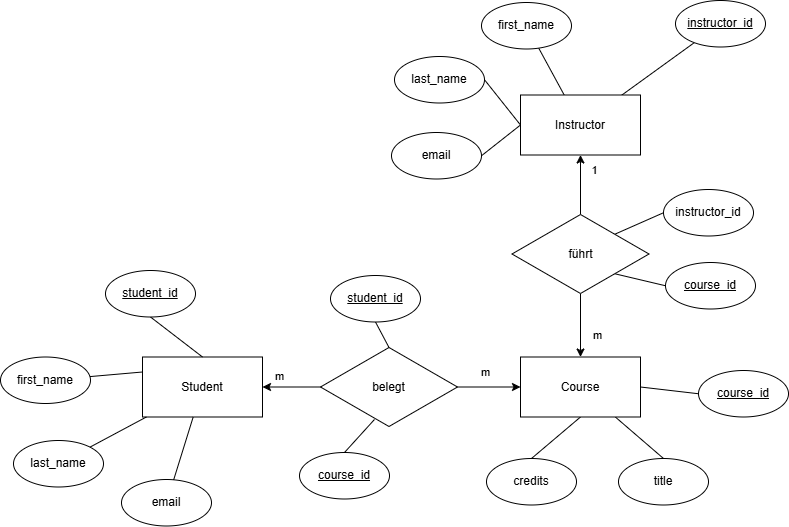

The diagram above was exported from draw.io. Its source (the exported page's mxGraphModel, read from the mxfile embedded in the PNG):
<mxGraphModel dx="1464" dy="706" grid="0" gridSize="10" guides="1" tooltips="1" connect="1" arrows="1" fold="1" page="0" pageScale="1" pageWidth="827" pageHeight="1169" math="0" shadow="0">
  <root>
    <mxCell id="0" />
    <mxCell id="1" parent="0" />
    <mxCell id="yxzm836tuz2XcSxSmq_4-6" value="" style="edgeStyle=orthogonalEdgeStyle;rounded=0;orthogonalLoop=1;jettySize=auto;html=1;" edge="1" parent="1" source="yxzm836tuz2XcSxSmq_4-2" target="yxzm836tuz2XcSxSmq_4-5">
      <mxGeometry relative="1" as="geometry" />
    </mxCell>
    <mxCell id="yxzm836tuz2XcSxSmq_4-10" value="m" style="edgeLabel;html=1;align=center;verticalAlign=middle;resizable=0;points=[];" vertex="1" connectable="0" parent="yxzm836tuz2XcSxSmq_4-6">
      <mxGeometry x="0.1969" y="-2" relative="1" as="geometry">
        <mxPoint x="18" y="3" as="offset" />
      </mxGeometry>
    </mxCell>
    <mxCell id="yxzm836tuz2XcSxSmq_4-8" value="" style="edgeStyle=orthogonalEdgeStyle;rounded=0;orthogonalLoop=1;jettySize=auto;html=1;" edge="1" parent="1" source="yxzm836tuz2XcSxSmq_4-2" target="yxzm836tuz2XcSxSmq_4-7">
      <mxGeometry relative="1" as="geometry" />
    </mxCell>
    <mxCell id="yxzm836tuz2XcSxSmq_4-9" value="1" style="edgeLabel;html=1;align=center;verticalAlign=middle;resizable=0;points=[];" vertex="1" connectable="0" parent="yxzm836tuz2XcSxSmq_4-8">
      <mxGeometry x="0.2437" y="1" relative="1" as="geometry">
        <mxPoint x="14" y="-8" as="offset" />
      </mxGeometry>
    </mxCell>
    <mxCell id="yxzm836tuz2XcSxSmq_4-29" style="rounded=0;orthogonalLoop=1;jettySize=auto;html=1;exitX=1;exitY=0;exitDx=0;exitDy=0;entryX=0;entryY=0.5;entryDx=0;entryDy=0;endArrow=none;endFill=0;" edge="1" parent="1" source="yxzm836tuz2XcSxSmq_4-2" target="yxzm836tuz2XcSxSmq_4-28">
      <mxGeometry relative="1" as="geometry" />
    </mxCell>
    <mxCell id="yxzm836tuz2XcSxSmq_4-31" style="rounded=0;orthogonalLoop=1;jettySize=auto;html=1;exitX=1;exitY=1;exitDx=0;exitDy=0;entryX=0;entryY=0.5;entryDx=0;entryDy=0;endArrow=none;endFill=0;" edge="1" parent="1" source="yxzm836tuz2XcSxSmq_4-2" target="yxzm836tuz2XcSxSmq_4-30">
      <mxGeometry relative="1" as="geometry" />
    </mxCell>
    <mxCell id="yxzm836tuz2XcSxSmq_4-2" value="führt" style="rhombus;whiteSpace=wrap;html=1;" vertex="1" parent="1">
      <mxGeometry x="344.5" y="429" width="137" height="79" as="geometry" />
    </mxCell>
    <mxCell id="yxzm836tuz2XcSxSmq_4-33" style="rounded=0;orthogonalLoop=1;jettySize=auto;html=1;exitX=1;exitY=0.5;exitDx=0;exitDy=0;entryX=0;entryY=0.5;entryDx=0;entryDy=0;endArrow=none;endFill=0;" edge="1" parent="1" source="yxzm836tuz2XcSxSmq_4-5" target="yxzm836tuz2XcSxSmq_4-32">
      <mxGeometry relative="1" as="geometry" />
    </mxCell>
    <mxCell id="yxzm836tuz2XcSxSmq_4-35" style="rounded=0;orthogonalLoop=1;jettySize=auto;html=1;entryX=0.5;entryY=0;entryDx=0;entryDy=0;endArrow=none;endFill=0;" edge="1" parent="1" source="yxzm836tuz2XcSxSmq_4-5" target="yxzm836tuz2XcSxSmq_4-34">
      <mxGeometry relative="1" as="geometry" />
    </mxCell>
    <mxCell id="yxzm836tuz2XcSxSmq_4-37" style="rounded=0;orthogonalLoop=1;jettySize=auto;html=1;exitX=0.5;exitY=1;exitDx=0;exitDy=0;entryX=0.5;entryY=0;entryDx=0;entryDy=0;endArrow=none;endFill=0;" edge="1" parent="1" source="yxzm836tuz2XcSxSmq_4-5" target="yxzm836tuz2XcSxSmq_4-36">
      <mxGeometry relative="1" as="geometry" />
    </mxCell>
    <mxCell id="yxzm836tuz2XcSxSmq_4-5" value="Course" style="whiteSpace=wrap;html=1;" vertex="1" parent="1">
      <mxGeometry x="353" y="571.5" width="120" height="60" as="geometry" />
    </mxCell>
    <mxCell id="yxzm836tuz2XcSxSmq_4-20" value="" style="rounded=0;orthogonalLoop=1;jettySize=auto;html=1;endArrow=none;endFill=0;" edge="1" parent="1" source="yxzm836tuz2XcSxSmq_4-7" target="yxzm836tuz2XcSxSmq_4-19">
      <mxGeometry relative="1" as="geometry" />
    </mxCell>
    <mxCell id="yxzm836tuz2XcSxSmq_4-22" style="rounded=0;orthogonalLoop=1;jettySize=auto;html=1;endArrow=none;endFill=0;" edge="1" parent="1" source="yxzm836tuz2XcSxSmq_4-7" target="yxzm836tuz2XcSxSmq_4-21">
      <mxGeometry relative="1" as="geometry" />
    </mxCell>
    <mxCell id="yxzm836tuz2XcSxSmq_4-27" style="rounded=0;orthogonalLoop=1;jettySize=auto;html=1;exitX=0;exitY=0.5;exitDx=0;exitDy=0;entryX=1;entryY=0.5;entryDx=0;entryDy=0;endArrow=none;endFill=0;" edge="1" parent="1" source="yxzm836tuz2XcSxSmq_4-7" target="yxzm836tuz2XcSxSmq_4-25">
      <mxGeometry relative="1" as="geometry" />
    </mxCell>
    <mxCell id="yxzm836tuz2XcSxSmq_4-7" value="Instructor" style="whiteSpace=wrap;html=1;" vertex="1" parent="1">
      <mxGeometry x="353" y="309.5" width="120" height="60" as="geometry" />
    </mxCell>
    <mxCell id="yxzm836tuz2XcSxSmq_4-12" style="edgeStyle=orthogonalEdgeStyle;rounded=0;orthogonalLoop=1;jettySize=auto;html=1;exitX=1;exitY=0.5;exitDx=0;exitDy=0;entryX=0;entryY=0.5;entryDx=0;entryDy=0;" edge="1" parent="1" source="yxzm836tuz2XcSxSmq_4-11" target="yxzm836tuz2XcSxSmq_4-5">
      <mxGeometry relative="1" as="geometry" />
    </mxCell>
    <mxCell id="yxzm836tuz2XcSxSmq_4-13" value="m" style="edgeLabel;html=1;align=center;verticalAlign=middle;resizable=0;points=[];" vertex="1" connectable="0" parent="yxzm836tuz2XcSxSmq_4-12">
      <mxGeometry x="-0.1429" y="3" relative="1" as="geometry">
        <mxPoint y="-12" as="offset" />
      </mxGeometry>
    </mxCell>
    <mxCell id="yxzm836tuz2XcSxSmq_4-15" value="" style="edgeStyle=orthogonalEdgeStyle;rounded=0;orthogonalLoop=1;jettySize=auto;html=1;" edge="1" parent="1" source="yxzm836tuz2XcSxSmq_4-11" target="yxzm836tuz2XcSxSmq_4-14">
      <mxGeometry relative="1" as="geometry" />
    </mxCell>
    <mxCell id="yxzm836tuz2XcSxSmq_4-18" value="m" style="edgeLabel;html=1;align=center;verticalAlign=middle;resizable=0;points=[];" vertex="1" connectable="0" parent="yxzm836tuz2XcSxSmq_4-15">
      <mxGeometry x="0.0345" y="4" relative="1" as="geometry">
        <mxPoint x="-12" y="-15" as="offset" />
      </mxGeometry>
    </mxCell>
    <mxCell id="yxzm836tuz2XcSxSmq_4-11" value="belegt" style="rhombus;whiteSpace=wrap;html=1;" vertex="1" parent="1">
      <mxGeometry x="153" y="562" width="137" height="79" as="geometry" />
    </mxCell>
    <mxCell id="yxzm836tuz2XcSxSmq_4-14" value="Student" style="whiteSpace=wrap;html=1;" vertex="1" parent="1">
      <mxGeometry x="-25" y="571.5" width="120" height="60" as="geometry" />
    </mxCell>
    <mxCell id="yxzm836tuz2XcSxSmq_4-19" value="&lt;u&gt;instructor_id&lt;/u&gt;" style="ellipse;whiteSpace=wrap;html=1;" vertex="1" parent="1">
      <mxGeometry x="508" y="215" width="90" height="46.5" as="geometry" />
    </mxCell>
    <mxCell id="yxzm836tuz2XcSxSmq_4-21" value="first_name" style="ellipse;whiteSpace=wrap;html=1;" vertex="1" parent="1">
      <mxGeometry x="314" y="217" width="90" height="46.5" as="geometry" />
    </mxCell>
    <mxCell id="yxzm836tuz2XcSxSmq_4-24" style="rounded=0;orthogonalLoop=1;jettySize=auto;html=1;exitX=1;exitY=0.5;exitDx=0;exitDy=0;entryX=0;entryY=0.5;entryDx=0;entryDy=0;endArrow=none;endFill=0;" edge="1" parent="1" source="yxzm836tuz2XcSxSmq_4-23" target="yxzm836tuz2XcSxSmq_4-7">
      <mxGeometry relative="1" as="geometry" />
    </mxCell>
    <mxCell id="yxzm836tuz2XcSxSmq_4-23" value="last_name" style="ellipse;whiteSpace=wrap;html=1;" vertex="1" parent="1">
      <mxGeometry x="227" y="271" width="90" height="46.5" as="geometry" />
    </mxCell>
    <mxCell id="yxzm836tuz2XcSxSmq_4-25" value="email" style="ellipse;whiteSpace=wrap;html=1;" vertex="1" parent="1">
      <mxGeometry x="224" y="347" width="90" height="46.5" as="geometry" />
    </mxCell>
    <mxCell id="yxzm836tuz2XcSxSmq_4-28" value="instructor_id" style="ellipse;whiteSpace=wrap;html=1;" vertex="1" parent="1">
      <mxGeometry x="496" y="404" width="90" height="46.5" as="geometry" />
    </mxCell>
    <mxCell id="yxzm836tuz2XcSxSmq_4-30" value="&lt;u&gt;course_id&lt;/u&gt;" style="ellipse;whiteSpace=wrap;html=1;" vertex="1" parent="1">
      <mxGeometry x="498" y="477" width="90" height="46.5" as="geometry" />
    </mxCell>
    <mxCell id="yxzm836tuz2XcSxSmq_4-32" value="&lt;u&gt;course_id&lt;/u&gt;" style="ellipse;whiteSpace=wrap;html=1;" vertex="1" parent="1">
      <mxGeometry x="531" y="585" width="90" height="46.5" as="geometry" />
    </mxCell>
    <mxCell id="yxzm836tuz2XcSxSmq_4-34" value="title" style="ellipse;whiteSpace=wrap;html=1;" vertex="1" parent="1">
      <mxGeometry x="451" y="673" width="90" height="46.5" as="geometry" />
    </mxCell>
    <mxCell id="yxzm836tuz2XcSxSmq_4-36" value="credits" style="ellipse;whiteSpace=wrap;html=1;" vertex="1" parent="1">
      <mxGeometry x="319" y="673" width="90" height="46.5" as="geometry" />
    </mxCell>
    <mxCell id="yxzm836tuz2XcSxSmq_4-41" style="rounded=0;orthogonalLoop=1;jettySize=auto;html=1;exitX=0.5;exitY=1;exitDx=0;exitDy=0;entryX=0.5;entryY=0;entryDx=0;entryDy=0;endArrow=none;endFill=0;" edge="1" parent="1" source="yxzm836tuz2XcSxSmq_4-38" target="yxzm836tuz2XcSxSmq_4-11">
      <mxGeometry relative="1" as="geometry" />
    </mxCell>
    <mxCell id="yxzm836tuz2XcSxSmq_4-38" value="&lt;u&gt;student_id&lt;/u&gt;" style="ellipse;whiteSpace=wrap;html=1;" vertex="1" parent="1">
      <mxGeometry x="163" y="490" width="90" height="46.5" as="geometry" />
    </mxCell>
    <mxCell id="yxzm836tuz2XcSxSmq_4-39" value="&lt;u&gt;course_id&lt;/u&gt;" style="ellipse;whiteSpace=wrap;html=1;" vertex="1" parent="1">
      <mxGeometry x="132" y="667" width="90" height="46.5" as="geometry" />
    </mxCell>
    <mxCell id="yxzm836tuz2XcSxSmq_4-40" style="rounded=0;orthogonalLoop=1;jettySize=auto;html=1;exitX=0.5;exitY=0;exitDx=0;exitDy=0;entryX=0.394;entryY=0.911;entryDx=0;entryDy=0;entryPerimeter=0;endArrow=none;endFill=0;" edge="1" parent="1" source="yxzm836tuz2XcSxSmq_4-39" target="yxzm836tuz2XcSxSmq_4-11">
      <mxGeometry relative="1" as="geometry" />
    </mxCell>
    <mxCell id="yxzm836tuz2XcSxSmq_4-43" style="rounded=0;orthogonalLoop=1;jettySize=auto;html=1;exitX=0.5;exitY=1;exitDx=0;exitDy=0;entryX=0.5;entryY=0;entryDx=0;entryDy=0;endArrow=none;endFill=0;" edge="1" parent="1" source="yxzm836tuz2XcSxSmq_4-42" target="yxzm836tuz2XcSxSmq_4-14">
      <mxGeometry relative="1" as="geometry" />
    </mxCell>
    <mxCell id="yxzm836tuz2XcSxSmq_4-42" value="&lt;u&gt;student_id&lt;/u&gt;" style="ellipse;whiteSpace=wrap;html=1;" vertex="1" parent="1">
      <mxGeometry x="-62" y="485" width="90" height="46.5" as="geometry" />
    </mxCell>
    <mxCell id="yxzm836tuz2XcSxSmq_4-44" value="first_name" style="ellipse;whiteSpace=wrap;html=1;" vertex="1" parent="1">
      <mxGeometry x="-167" y="571.5" width="90" height="46.5" as="geometry" />
    </mxCell>
    <mxCell id="yxzm836tuz2XcSxSmq_4-45" value="last_name" style="ellipse;whiteSpace=wrap;html=1;" vertex="1" parent="1">
      <mxGeometry x="-154" y="655" width="90" height="46.5" as="geometry" />
    </mxCell>
    <mxCell id="yxzm836tuz2XcSxSmq_4-46" value="email" style="ellipse;whiteSpace=wrap;html=1;" vertex="1" parent="1">
      <mxGeometry x="-46" y="694" width="90" height="46.5" as="geometry" />
    </mxCell>
    <mxCell id="yxzm836tuz2XcSxSmq_4-47" style="rounded=0;orthogonalLoop=1;jettySize=auto;html=1;exitX=0;exitY=0.25;exitDx=0;exitDy=0;endArrow=none;endFill=0;" edge="1" parent="1" source="yxzm836tuz2XcSxSmq_4-14" target="yxzm836tuz2XcSxSmq_4-44">
      <mxGeometry relative="1" as="geometry">
        <mxPoint x="127" y="471" as="sourcePoint" />
        <mxPoint x="179" y="511" as="targetPoint" />
      </mxGeometry>
    </mxCell>
    <mxCell id="yxzm836tuz2XcSxSmq_4-48" style="rounded=0;orthogonalLoop=1;jettySize=auto;html=1;endArrow=none;endFill=0;" edge="1" parent="1" source="yxzm836tuz2XcSxSmq_4-14" target="yxzm836tuz2XcSxSmq_4-45">
      <mxGeometry relative="1" as="geometry">
        <mxPoint x="-4" y="662" as="sourcePoint" />
        <mxPoint x="-57" y="666" as="targetPoint" />
      </mxGeometry>
    </mxCell>
    <mxCell id="yxzm836tuz2XcSxSmq_4-49" style="rounded=0;orthogonalLoop=1;jettySize=auto;html=1;endArrow=none;endFill=0;" edge="1" parent="1" source="yxzm836tuz2XcSxSmq_4-14" target="yxzm836tuz2XcSxSmq_4-46">
      <mxGeometry relative="1" as="geometry">
        <mxPoint x="78" y="673" as="sourcePoint" />
        <mxPoint x="21" y="703" as="targetPoint" />
      </mxGeometry>
    </mxCell>
  </root>
</mxGraphModel>